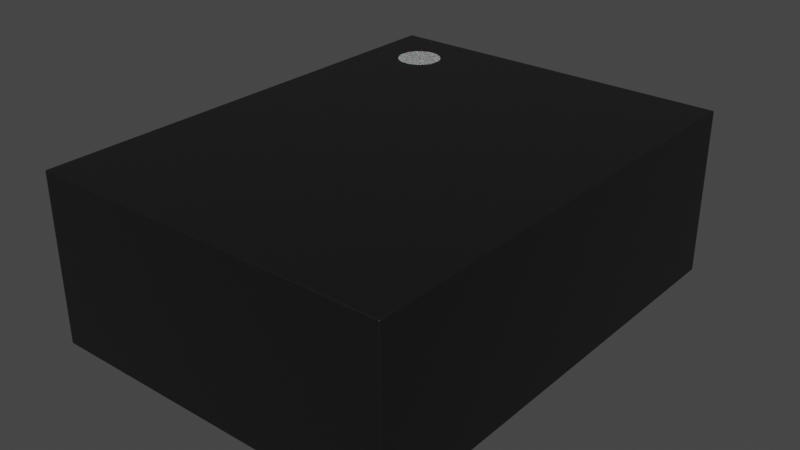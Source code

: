 # Source: Onsemi_MicroPak-10_1.6x2.1mm.blend  (saved by Blender 4.1.23; exported with 4.5.12 LTS)
import bpy
from mathutils import Matrix  # noqa: F401  (used for matrix-valued properties, if any)

bpy.ops.wm.read_factory_settings(use_empty=True)
scene = bpy.context.scene
scene.name = 'Scene'

# ---- collections
col_collection = bpy.data.collections.new('Collection'); scene.collection.children.link(col_collection)

# ---- materials (node trees are filled in below, after node groups)
mat_metal_pins = bpy.data.materials.new('metal_pins')
mat_metal_pins.use_transparent_shadow = False
mat_metal_pins.preview_render_type = 'CUBE'
mat_plastic_chip = bpy.data.materials.new('plastic_chip')
mat_plastic_chip.use_transparent_shadow = False
mat_plastic_chip.preview_render_type = 'CUBE'
mat_white_markings = bpy.data.materials.new('white_markings')
mat_white_markings.use_transparent_shadow = False
mat_white_markings.preview_render_type = 'FLAT'

# ---- material node trees
mat_metal_pins.use_nodes = True; mat_metal_pins.node_tree.nodes.clear()
_N = mat_metal_pins.node_tree.nodes; _L = mat_metal_pins.node_tree.links
n0 = _N.new('ShaderNodeMapping'); n0.name = 'Mapping'; n0.location = (-1447, -91)
n0.inputs[3].default_value = (4.8, 1.2, 1.1)
n1 = _N.new('ShaderNodeBsdfPrincipled'); n1.name = 'Principled BSDF'; n1.location = (-560, 254)
n1.distribution = 'GGX'
n1.subsurface_method = 'BURLEY'
n1.inputs[1].default_value = 0.7818
n1.inputs[2].default_value = 0.2886
n1.inputs[3].default_value = 1.45
n1.inputs[13].default_value = 0.0
n1.inputs[27].default_value = (0.0, 0.0, 0.0, 1.0)
n1.inputs[28].default_value = 1.0
n2 = _N.new('ShaderNodeOutputMaterial'); n2.name = 'Material Output.002'; n2.location = (-205, 253)
n2.width = 213
n3 = _N.new('ShaderNodeTexNoise'); n3.name = 'Noise Texture.002'; n3.location = (-1228, -73)
n3.inputs[2].default_value = 0.1
n3.inputs[3].default_value = 7.0
n3.inputs[4].default_value = 0.6
n3.inputs[8].default_value = 0.4
n4 = _N.new('ShaderNodeTexCoord'); n4.name = 'Texture Coordinate'; n4.location = (-1636, -116)
n5 = _N.new('ShaderNodeMix'); n5.name = 'Mix.001'; n5.location = (-921, 45)
n5.data_type = 'RGBA'
n5.inputs[6].default_value = (0.9398, 0.9547, 1.0, 1.0)
n5.inputs[7].default_value = (0.13, 0.1259, 0.1359, 1.0)
n6 = _N.new('ShaderNodeBump'); n6.name = 'Bump.001'; n6.location = (-1001, -227)
n6.inputs[0].default_value = 0.05
n6.inputs[1].default_value = 0.01
n6.inputs[2].default_value = 1.0
_L.new(n1.outputs[0], n2.inputs[0])
_L.new(n3.outputs[0], n6.inputs[3])
_L.new(n0.outputs[0], n3.inputs[0])
_L.new(n3.outputs[0], n5.inputs[0])
_L.new(n4.outputs[3], n0.inputs[0])
_L.new(n5.outputs[2], n1.inputs[0])
_L.new(n6.outputs[0], n1.inputs[5])
n2.is_active_output = True
mat_plastic_chip.use_nodes = True; mat_plastic_chip.node_tree.nodes.clear()
_N = mat_plastic_chip.node_tree.nodes; _L = mat_plastic_chip.node_tree.links
n0 = _N.new('ShaderNodeBsdfPrincipled'); n0.name = 'Principled BSDF'; n0.location = (10, 300)
n0.distribution = 'GGX'
n0.subsurface_method = 'BURLEY'
n0.inputs[0].default_value = (0.009312, 0.009312, 0.009312, 1.0)
n0.inputs[1].default_value = 0.1372
n0.inputs[2].default_value = 0.3706
n0.inputs[3].default_value = 1.45
n0.inputs[27].default_value = (0.0, 0.0, 0.0, 1.0)
n0.inputs[28].default_value = 1.0
n1 = _N.new('ShaderNodeOutputMaterial'); n1.name = 'Material Output'; n1.location = (300, 300)
n2 = _N.new('ShaderNodeTexNoise'); n2.name = 'Noise Texture'; n2.location = (-893, 54)
n2.inputs[2].default_value = 200.0
n2.inputs[3].default_value = 3.6
n2.inputs[4].default_value = 0.8375
n3 = _N.new('ShaderNodeBump'); n3.name = 'Bump'; n3.location = (-604, -53)
n3.inputs[0].default_value = 0.08
n3.inputs[1].default_value = 1.0
n3.inputs[2].default_value = 1.0
_L.new(n0.outputs[0], n1.inputs[0])
_L.new(n2.outputs[0], n3.inputs[3])
_L.new(n3.outputs[0], n0.inputs[5])
n1.is_active_output = True
mat_white_markings.use_nodes = True; mat_white_markings.node_tree.nodes.clear()
_N = mat_white_markings.node_tree.nodes; _L = mat_white_markings.node_tree.links
n0 = _N.new('ShaderNodeOutputMaterial'); n0.name = 'Material Output'; n0.location = (300, 300)
n1 = _N.new('ShaderNodeBsdfPrincipled'); n1.name = 'Principled BSDF'; n1.location = (-34, 272)
n1.distribution = 'GGX'
n1.subsurface_method = 'BURLEY'
n1.inputs[1].default_value = 0.02
n1.inputs[2].default_value = 0.4636
n1.inputs[3].default_value = 1.4
n1.inputs[8].default_value = 1.0
n1.inputs[10].default_value = 0.3682
n1.inputs[13].default_value = 0.6591
n1.inputs[18].default_value = 0.2318
n1.inputs[20].default_value = 0.6709
n1.inputs[24].default_value = 0.1191
n1.inputs[27].default_value = (0.0, 0.0, 0.0, 1.0)
n1.inputs[28].default_value = 1.0
n2 = _N.new('ShaderNodeMapping'); n2.name = 'Mapping'; n2.location = (-1010, 265)
n2.inputs[3].default_value = (3.0, 1.0, 1.0)
n3 = _N.new('ShaderNodeTexCoord'); n3.name = 'Texture Coordinate'; n3.location = (-1250, 180)
n4 = _N.new('ShaderNodeBump'); n4.name = 'Bump'; n4.location = (-376, -99)
n4.inputs[0].default_value = 0.05
n4.inputs[1].default_value = 1.0
n4.inputs[2].default_value = 1.0
n5 = _N.new('ShaderNodeTexNoise'); n5.name = 'Noise Texture'; n5.location = (-662, 176)
n5.inputs[2].default_value = 88.0
n5.inputs[3].default_value = 10.8
n5.inputs[4].default_value = 0.9167
n5.inputs[8].default_value = 1.6
n6 = _N.new('ShaderNodeValToRGB'); n6.name = 'ColorRamp'; n6.location = (-354, 186)
while len(n6.color_ramp.elements) > 1: n6.color_ramp.elements.remove(n6.color_ramp.elements[-1])
n6.color_ramp.elements[0].position = 0.0; n6.color_ramp.elements[0].color = (0.2596, 0.2596, 0.2596, 1.0)
_e = n6.color_ramp.elements.new(1.0); _e.color = (0.6303, 0.6303, 0.6303, 1.0)
n7 = _N.new('ShaderNodeMix'); n7.name = 'Mix'; n7.location = (-204, 152)
n7.data_type = 'RGBA'
n7.inputs[0].default_value = 0.3682
n7.inputs[7].default_value = (0.2525, 0.2525, 0.2525, 1.0)
_L.new(n5.outputs[0], n6.inputs[0])
_L.new(n1.outputs[0], n0.inputs[0])
_L.new(n3.outputs[2], n2.inputs[0])
_L.new(n2.outputs[0], n5.inputs[0])
_L.new(n5.outputs[0], n4.inputs[3])
_L.new(n4.outputs[0], n1.inputs[5])
_L.new(n6.outputs[0], n7.inputs[6])
_L.new(n7.outputs[2], n1.inputs[0])
n0.is_active_output = True

# ---- world
world_world = bpy.data.worlds.new('World'); scene.world = world_world
world_world.use_nodes = True; world_world.node_tree.nodes.clear()
_N = world_world.node_tree.nodes; _L = world_world.node_tree.links
n0 = _N.new('ShaderNodeOutputWorld'); n0.name = 'World Output'; n0.location = (300, 300)
n1 = _N.new('ShaderNodeBackground'); n1.name = 'Background'; n1.location = (10, 300)
n1.inputs[0].default_value = (0.05088, 0.05088, 0.05088, 1.0)
_L.new(n1.outputs[0], n0.inputs[0])
n0.is_active_output = True
world_world.color = (0.05088, 0.05088, 0.05088)
world_world.use_sun_shadow = False
world_world.sun_shadow_jitter_overblur = 0.0

# ---- meshes
me_shape_9_indexedfaceset = bpy.data.meshes.new('SHAPE_9_IndexedFaceSet')
me_shape_9_indexedfaceset.from_pydata([(-0.71, 0.85, 0.1), (-0.71, 0.65, 0.1), (0.8, 1.05, 0.005), (0.8, -1.05, 0.75), (0.8, -1.05, 0.005), (-0.8, -1.05, 0.75), (-0.8, -1.05, 0.005), (-0.8, 1.05, 0.75), (-0.8, 1.05, 0.005), (0.8, 1.05, 0.75), (-0.71, 0.85, 0.0), (-0.41, 0.85, 0.1), (-0.41, 0.85, 0.0), (-0.41, 0.65, 0.1), (-0.71, 0.65, 0.0), (-0.41, 0.65, 0.0), (-0.71, 0.15, 0.0), (-0.41, 0.15, 0.0), (-0.71, 0.35, 0.0), (-0.71, 0.35, 0.1), (-0.41, 0.35, 0.1), (-0.41, 0.35, 0.0), (-0.71, 0.15, 0.1), (-0.41, 0.15, 0.1), (-0.71, -0.15, 0.1), (-0.41, -0.15, 0.1), (-0.71, -0.35, 0.0), (-0.71, -0.35, 0.1), (-0.71, -0.15, 0.0), (-0.41, -0.35, 0.1), (-0.41, -0.15, 0.0), (-0.41, -0.35, 0.0), (-0.71, -0.65, 0.1), (-0.71, -0.85, 0.0), (-0.41, -0.85, 0.0), (-0.71, -0.65, 0.0), (-0.71, -0.85, 0.1), (-0.41, -0.65, 0.1), (-0.41, -0.85, 0.1), (-0.41, -0.65, 0.0), (0.1, -0.96, 0.0), (-0.1, -0.96, 0.0), (-0.1, -0.66, 0.1), (-0.1, -0.96, 0.1), (0.1, -0.96, 0.1), (-0.1, -0.66, 0.0), (0.1, -0.66, 0.0), (0.1, -0.66, 0.1), (0.41, -0.85, 0.0), (0.41, -0.85, 0.1), (0.41, -0.65, 0.0), (0.71, -0.85, 0.0), (0.71, -0.65, 0.1), (0.71, -0.85, 0.1), (0.71, -0.65, 0.0), (0.41, -0.65, 0.1), (0.71, -0.15, 0.1), (0.41, -0.35, 0.0), (0.41, -0.15, 0.1), (0.71, -0.35, 0.1), (0.41, -0.15, 0.0), (0.71, -0.15, 0.0), (0.71, -0.35, 0.0), (0.41, -0.35, 0.1), (0.71, 0.35, 0.1), (0.41, 0.15, 0.0), (0.41, 0.35, 0.0), (0.41, 0.35, 0.1), (0.71, 0.15, 0.1), (0.71, 0.35, 0.0), (0.71, 0.15, 0.0), (0.41, 0.15, 0.1), (0.41, 0.65, 0.1), (0.41, 0.85, 0.0), (0.41, 0.65, 0.0), (0.71, 0.85, 0.1), (0.71, 0.65, 0.1), (0.71, 0.85, 0.0), (0.71, 0.65, 0.0), (0.41, 0.85, 0.1), (-0.1, 0.66, 0.1), (0.1, 0.66, 0.0), (-0.1, 0.96, 0.0), (0.1, 0.96, 0.0), (-0.1, 0.66, 0.0), (-0.1, 0.96, 0.1), (0.1, 0.96, 0.1), (0.1, 0.66, 0.1), (-0.45, 0.8, 0.551), (-0.45, 0.8, 0.751), (-0.4519, 0.7805, 0.551), (-0.4519, 0.7805, 0.751), (-0.4576, 0.7617, 0.551), (-0.4576, 0.7617, 0.751), (-0.4669, 0.7444, 0.551), (-0.4669, 0.7444, 0.751), (-0.4793, 0.7293, 0.551), (-0.4793, 0.7293, 0.751), (-0.4944, 0.7169, 0.551), (-0.4944, 0.7169, 0.751), (-0.5117, 0.7076, 0.551), (-0.5117, 0.7076, 0.751), (-0.5305, 0.7019, 0.551), (-0.5305, 0.7019, 0.751), (-0.55, 0.7, 0.551), (-0.55, 0.7, 0.751), (-0.5695, 0.7019, 0.551), (-0.5695, 0.7019, 0.751), (-0.5883, 0.7076, 0.551), (-0.5883, 0.7076, 0.751), (-0.6056, 0.7169, 0.551), (-0.6056, 0.7169, 0.751), (-0.6207, 0.7293, 0.551), (-0.6207, 0.7293, 0.751), (-0.6331, 0.7444, 0.551), (-0.6331, 0.7444, 0.751), (-0.6424, 0.7617, 0.551), (-0.6424, 0.7617, 0.751), (-0.6481, 0.7805, 0.551), (-0.6481, 0.7805, 0.751), (-0.65, 0.8, 0.551), (-0.65, 0.8, 0.751), (-0.6481, 0.8195, 0.551), (-0.6481, 0.8195, 0.751), (-0.6424, 0.8383, 0.551), (-0.6424, 0.8383, 0.751), (-0.6331, 0.8556, 0.551), (-0.6331, 0.8556, 0.751), (-0.6207, 0.8707, 0.551), (-0.6207, 0.8707, 0.751), (-0.6056, 0.8831, 0.551), (-0.6056, 0.8831, 0.751), (-0.5883, 0.8924, 0.551), (-0.5883, 0.8924, 0.751), (-0.5695, 0.8981, 0.551), (-0.5695, 0.8981, 0.751), (-0.55, 0.9, 0.551), (-0.55, 0.9, 0.751), (-0.5305, 0.8981, 0.551), (-0.5305, 0.8981, 0.751), (-0.5117, 0.8924, 0.551), (-0.5117, 0.8924, 0.751), (-0.4944, 0.8831, 0.551), (-0.4944, 0.8831, 0.751), (-0.4793, 0.8707, 0.551), (-0.4793, 0.8707, 0.751), (-0.4669, 0.8556, 0.551), (-0.4669, 0.8556, 0.751), (-0.4576, 0.8383, 0.551), (-0.4576, 0.8383, 0.751), (-0.4519, 0.8195, 0.551), (-0.4519, 0.8195, 0.751)], [], [(9, 3, 4, 2), (3, 5, 6, 4), (5, 7, 8, 6), (7, 9, 2, 8), (6, 8, 2, 4), (9, 7, 5, 3), (0, 11, 12, 10), (15, 13, 1, 14), (15, 14, 10, 12), (36, 32, 35, 33), (0, 1, 13, 11), (19, 20, 21, 18), (17, 23, 22, 16), (22, 19, 18, 16), (21, 20, 23, 17), (17, 16, 18, 21), (19, 22, 23, 20), (24, 25, 30, 28), (31, 29, 27, 26), (27, 24, 28, 26), (30, 25, 29, 31), (31, 26, 28, 30), (24, 27, 29, 25), (32, 37, 39, 35), (34, 38, 36, 33), (39, 37, 38, 34), (62, 57, 60, 61), (34, 33, 35, 39), (32, 36, 38, 37), (42, 47, 46, 45), (40, 44, 43, 41), (43, 42, 45, 41), (46, 47, 44, 40), (40, 41, 45, 46), (42, 43, 44, 47), (55, 52, 54, 50), (51, 53, 49, 48), (49, 55, 50, 48), (54, 52, 53, 51), (51, 48, 50, 54), (55, 49, 53, 52), (58, 56, 61, 60), (62, 59, 63, 57), (63, 58, 60, 57), (61, 56, 59, 62), (58, 63, 59, 56), (85, 80, 87, 86), (67, 64, 69, 66), (70, 68, 71, 65), (71, 67, 66, 65), (69, 64, 68, 70), (70, 65, 66, 69), (67, 71, 68, 64), (79, 75, 77, 73), (78, 76, 72, 74), (72, 79, 73, 74), (77, 75, 76, 78), (78, 74, 73, 77), (79, 72, 76, 75), (85, 86, 83, 82), (81, 87, 80, 84), (80, 85, 82, 84), (83, 86, 87, 81), (81, 84, 82, 83), (1, 0, 10, 14), (88, 89, 91, 90), (90, 91, 93, 92), (92, 93, 95, 94), (94, 95, 97, 96), (96, 97, 99, 98), (98, 99, 101, 100), (100, 101, 103, 102), (102, 103, 105, 104), (104, 105, 107, 106), (106, 107, 109, 108), (108, 109, 111, 110), (110, 111, 113, 112), (112, 113, 115, 114), (114, 115, 117, 116), (116, 117, 119, 118), (118, 119, 121, 120), (120, 121, 123, 122), (122, 123, 125, 124), (124, 125, 127, 126), (126, 127, 129, 128), (128, 129, 131, 130), (130, 131, 133, 132), (132, 133, 135, 134), (134, 135, 137, 136), (136, 137, 139, 138), (138, 139, 141, 140), (140, 141, 143, 142), (142, 143, 145, 144), (144, 145, 147, 146), (146, 147, 149, 148), (91, 89, 151, 149, 147, 145, 143, 141, 139, 137, 135, 133, 131, 129, 127, 125, 123, 121, 119, 117, 115, 113, 111, 109, 107, 105, 103, 101, 99, 97, 95, 93), (148, 149, 151, 150), (150, 151, 89, 88), (88, 90, 92, 94, 96, 98, 100, 102, 104, 106, 108, 110, 112, 114, 116, 118, 120, 122, 124, 126, 128, 130, 132, 134, 136, 138, 140, 142, 144, 146, 148, 150), (12, 11, 13, 15)])
me_shape_9_indexedfaceset.polygons.foreach_set('use_smooth', [True] * 100)
me_shape_9_indexedfaceset.polygons.foreach_set('material_index', [1, 1, 1, 1, 1, 1, 0, 0, 0, 0, 0, 0, 0, 0, 0, 0, 0, 0, 0, 0, 0, 0, 0, 0, 0, 0, 0, 0, 0, 0, 0, 0, 0, 0, 0, 0, 0, 0, 0, 0, 0, 0, 0, 0, 0, 0, 0, 0, 0, 0, 0, 0, 0, 0, 0, 0, 0, 0, 0, 0, 0, 0, 0, 0, 0, 2, 2, 2, 2, 2, 2, 2, 2, 2, 2, 2, 2, 2, 2, 2, 2, 2, 2, 2, 2, 2, 2, 2, 2, 2, 2, 2, 2, 2, 2, 2, 2, 2, 2, 0])
_k = set([(0, 1), (0, 10), (0, 11), (1, 13), (1, 14), (2, 4), (2, 8), (2, 9), (3, 4), (3, 5), (3, 9), (4, 6), (5, 6), (5, 7), (6, 8), (7, 8), (7, 9), (10, 12), (10, 14), (11, 12), (11, 13), (12, 15), (13, 15), (14, 15), (16, 17), (16, 18), (16, 22), (17, 21), (17, 23), (18, 19), (18, 21), (19, 20), (19, 22), (20, 21), (20, 23), (22, 23), (24, 25), (24, 27), (24, 28), (25, 29), (25, 30), (26, 27), (26, 28), (26, 31), (27, 29), (28, 30), (29, 31), (30, 31), (32, 35), (32, 36), (32, 37), (33, 34), (33, 35), (33, 36), (34, 38), (34, 39), (35, 39), (36, 38), (37, 38), (37, 39), (40, 41), (40, 44), (40, 46), (41, 43), (41, 45), (42, 43), (42, 45), (42, 47), (43, 44), (44, 47), (45, 46), (46, 47), (48, 49), (48, 50), (48, 51), (49, 53), (49, 55), (50, 54), (50, 55), (51, 53), (51, 54), (52, 53), (52, 54), (52, 55), (56, 58), (56, 59), (56, 61), (57, 60), (57, 62), (57, 63), (58, 60), (58, 63), (59, 62), (59, 63), (60, 61), (61, 62), (64, 67), (64, 68), (64, 69), (65, 66), (65, 70), (65, 71), (66, 67), (66, 69), (67, 71), (68, 70), (68, 71), (69, 70), (72, 74), (72, 76), (72, 79), (73, 74), (73, 77), (73, 79), (74, 78), (75, 76), (75, 77), (75, 79), (76, 78), (77, 78), (80, 84), (80, 85), (80, 87), (81, 83), (81, 84), (81, 87), (82, 83), (82, 84), (82, 85), (83, 86), (85, 86), (86, 87), (88, 90), (88, 150), (89, 91), (89, 151), (90, 92), (91, 93), (92, 94), (93, 95), (94, 96), (95, 97), (96, 98), (97, 99), (98, 100), (99, 101), (100, 102), (101, 103), (102, 104), (103, 105), (104, 106), (105, 107), (106, 108), (107, 109), (108, 110), (109, 111), (110, 112), (111, 113), (112, 114), (113, 115), (114, 116), (115, 117), (116, 118), (117, 119), (118, 120), (119, 121), (120, 122), (121, 123), (122, 124), (123, 125), (124, 126), (125, 127), (126, 128), (127, 129), (128, 130), (129, 131), (130, 132), (131, 133), (132, 134), (133, 135), (134, 136), (135, 137), (136, 138), (137, 139), (138, 140), (139, 141), (140, 142), (141, 143), (142, 144), (143, 145), (144, 146), (145, 147), (146, 148), (147, 149), (148, 150), (149, 151)])
me_shape_9_indexedfaceset.attributes.new('sharp_edge', 'BOOLEAN', 'EDGE').data.foreach_set('value', [ (min(e.vertices), max(e.vertices)) in _k for e in me_shape_9_indexedfaceset.edges])
_uv = me_shape_9_indexedfaceset.uv_layers.new(name='UVMap')
_uv.uv.foreach_set('vector', [0.07803, 0.7618, 1.078, 0.7618, 1.078, 0.4523, 0.07803, 0.4523, 0.9346, 0.7618, 0.1727, 0.7618, 0.1727, 0.4523, 0.9346, 0.4523, 1.078, 0.7618, 0.07803, 0.7618, 0.07803, 0.4523, 1.078, 0.4523, 0.1727, 0.7618, 0.9346, 0.7618, 0.9346, 0.4523, 0.1727, 0.4523, 1.078, 0.1727, 0.07803, 0.1727, 0.07803, 0.9346, 1.078, 0.9346, 0.07803, 0.9346, 0.07803, 0.1727, 1.078, 0.1727, 1.078, 0.9346, 0.2155, 0.4523, 0.3584, 0.4523, 0.3584, 0.4047, 0.2155, 0.4047, 0.3584, 0.4047, 0.3584, 0.4523, 0.2155, 0.4523, 0.2155, 0.4047, 0.2685, 0.3584, 0.2685, 0.2155, 0.1733, 0.2155, 0.1733, 0.3584, 0.9828, 0.4523, 0.8876, 0.4523, 0.8876, 0.4047, 0.9828, 0.4047, 0.1733, 0.2155, 0.2685, 0.2155, 0.2685, 0.3584, 0.1733, 0.3584, 0.2155, 0.4523, 0.3584, 0.4523, 0.3584, 0.4047, 0.2155, 0.4047, 0.3584, 0.4047, 0.3584, 0.4523, 0.2155, 0.4523, 0.2155, 0.4047, 0.5066, 0.4523, 0.4114, 0.4523, 0.4114, 0.4047, 0.5066, 0.4047, 0.4114, 0.4047, 0.4114, 0.4523, 0.5066, 0.4523, 0.5066, 0.4047, 0.5066, 0.3584, 0.5066, 0.2155, 0.4114, 0.2155, 0.4114, 0.3584, 0.4114, 0.2155, 0.5066, 0.2155, 0.5066, 0.3584, 0.4114, 0.3584, 0.2155, 0.4523, 0.3584, 0.4523, 0.3584, 0.4047, 0.2155, 0.4047, 0.3584, 0.4047, 0.3584, 0.4523, 0.2155, 0.4523, 0.2155, 0.4047, 0.7447, 0.4523, 0.6495, 0.4523, 0.6495, 0.4047, 0.7447, 0.4047, 0.6495, 0.4047, 0.6495, 0.4523, 0.7447, 0.4523, 0.7447, 0.4047, 0.7447, 0.3584, 0.7447, 0.2155, 0.6495, 0.2155, 0.6495, 0.3584, 0.6495, 0.2155, 0.7447, 0.2155, 0.7447, 0.3584, 0.6495, 0.3584, 0.2155, 0.4523, 0.3584, 0.4523, 0.3584, 0.4047, 0.2155, 0.4047, 0.3584, 0.4047, 0.3584, 0.4523, 0.2155, 0.4523, 0.2155, 0.4047, 0.8876, 0.4047, 0.8876, 0.4523, 0.9828, 0.4523, 0.9828, 0.4047, 0.7447, 0.8917, 0.7447, 0.7489, 0.6495, 0.7489, 0.6495, 0.8917, 0.9828, 0.3584, 0.9828, 0.2155, 0.8876, 0.2155, 0.8876, 0.3584, 0.8876, 0.2155, 0.9828, 0.2155, 0.9828, 0.3584, 0.8876, 0.3584, 0.506, 0.4523, 0.6013, 0.4523, 0.6013, 0.4047, 0.506, 0.4047, 0.6013, 0.4047, 0.6013, 0.4523, 0.506, 0.4523, 0.506, 0.4047, 1.035, 0.4523, 0.8923, 0.4523, 0.8923, 0.4047, 1.035, 0.4047, 0.8923, 0.4047, 0.8923, 0.4523, 1.035, 0.4523, 1.035, 0.4047, 1.035, 0.6013, 1.035, 0.506, 0.8923, 0.506, 0.8923, 0.6013, 0.8923, 0.506, 1.035, 0.506, 1.035, 0.6013, 0.8923, 0.6013, 0.7489, 0.4523, 0.8917, 0.4523, 0.8917, 0.4047, 0.7489, 0.4047, 0.8917, 0.4047, 0.8917, 0.4523, 0.7489, 0.4523, 0.7489, 0.4047, 0.9828, 0.4523, 0.8876, 0.4523, 0.8876, 0.4047, 0.9828, 0.4047, 0.8876, 0.4047, 0.8876, 0.4523, 0.9828, 0.4523, 0.9828, 0.4047, 0.9828, 0.8917, 0.9828, 0.7489, 0.8876, 0.7489, 0.8876, 0.8917, 0.8876, 0.7489, 0.9828, 0.7489, 0.9828, 0.8917, 0.8876, 0.8917, 0.7489, 0.4523, 0.8917, 0.4523, 0.8917, 0.4047, 0.7489, 0.4047, 0.8917, 0.4047, 0.8917, 0.4523, 0.7489, 0.4523, 0.7489, 0.4047, 0.7447, 0.4523, 0.6495, 0.4523, 0.6495, 0.4047, 0.7447, 0.4047, 0.6495, 0.4047, 0.6495, 0.4523, 0.7447, 0.4523, 0.7447, 0.4047, 0.6495, 0.7489, 0.7447, 0.7489, 0.7447, 0.8917, 0.6495, 0.8917, 0.1209, 0.506, 0.2637, 0.506, 0.2637, 0.6013, 0.1209, 0.6013, 0.7489, 0.4523, 0.8917, 0.4523, 0.8917, 0.4047, 0.7489, 0.4047, 0.8917, 0.4047, 0.8917, 0.4523, 0.7489, 0.4523, 0.7489, 0.4047, 0.5066, 0.4523, 0.4114, 0.4523, 0.4114, 0.4047, 0.5066, 0.4047, 0.4114, 0.4047, 0.4114, 0.4523, 0.5066, 0.4523, 0.5066, 0.4047, 0.5066, 0.8917, 0.5066, 0.7489, 0.4114, 0.7489, 0.4114, 0.8917, 0.4114, 0.7489, 0.5066, 0.7489, 0.5066, 0.8917, 0.4114, 0.8917, 0.7489, 0.4523, 0.8917, 0.4523, 0.8917, 0.4047, 0.7489, 0.4047, 0.8917, 0.4047, 0.8917, 0.4523, 0.7489, 0.4523, 0.7489, 0.4047, 0.2685, 0.4523, 0.1733, 0.4523, 0.1733, 0.4047, 0.2685, 0.4047, 0.1733, 0.4047, 0.1733, 0.4523, 0.2685, 0.4523, 0.2685, 0.4047, 0.2685, 0.8917, 0.2685, 0.7489, 0.1733, 0.7489, 0.1733, 0.8917, 0.1733, 0.7489, 0.2685, 0.7489, 0.2685, 0.8917, 0.1733, 0.8917, 0.506, 0.4523, 0.6013, 0.4523, 0.6013, 0.4047, 0.506, 0.4047, 0.6013, 0.4047, 0.6013, 0.4523, 0.506, 0.4523, 0.506, 0.4047, 0.2637, 0.4523, 0.1209, 0.4523, 0.1209, 0.4047, 0.2637, 0.4047, 0.1209, 0.4047, 0.1209, 0.4523, 0.2637, 0.4523, 0.2637, 0.4047, 0.2637, 0.6013, 0.2637, 0.506, 0.1209, 0.506, 0.1209, 0.6013, 0.2685, 0.4523, 0.1733, 0.4523, 0.1733, 0.4047, 0.2685, 0.4047, 0.1971, 0.667, 0.1971, 0.7623, 0.2064, 0.7623, 0.2064, 0.667, 0.2064, 0.667, 0.2064, 0.7623, 0.2153, 0.7623, 0.2153, 0.667, 0.2153, 0.667, 0.2153, 0.7623, 0.2235, 0.7623, 0.2235, 0.667, 0.2235, 0.667, 0.2235, 0.7623, 0.2307, 0.7623, 0.2307, 0.667, 0.3254, 0.667, 0.3254, 0.7623, 0.3182, 0.7623, 0.3182, 0.667, 0.3182, 0.667, 0.3182, 0.7623, 0.31, 0.7623, 0.31, 0.667, 0.31, 0.667, 0.31, 0.7623, 0.301, 0.7623, 0.301, 0.667, 0.301, 0.667, 0.301, 0.7623, 0.2917, 0.7623, 0.2917, 0.667, 0.2917, 0.667, 0.2917, 0.7623, 0.2824, 0.7623, 0.2824, 0.667, 0.2824, 0.667, 0.2824, 0.7623, 0.2735, 0.7623, 0.2735, 0.667, 0.2735, 0.667, 0.2735, 0.7623, 0.2653, 0.7623, 0.2653, 0.667, 0.2653, 0.667, 0.2653, 0.7623, 0.2581, 0.7623, 0.2581, 0.667, 0.2307, 0.667, 0.2307, 0.7623, 0.2235, 0.7623, 0.2235, 0.667, 0.2235, 0.667, 0.2235, 0.7623, 0.2153, 0.7623, 0.2153, 0.667, 0.2153, 0.667, 0.2153, 0.7623, 0.2064, 0.7623, 0.2064, 0.667, 0.2064, 0.667, 0.2064, 0.7623, 0.1971, 0.7623, 0.1971, 0.667, 0.1971, 0.667, 0.1971, 0.7623, 0.1878, 0.7623, 0.1878, 0.667, 0.1878, 0.667, 0.1878, 0.7623, 0.1789, 0.7623, 0.1789, 0.667, 0.1789, 0.667, 0.1789, 0.7623, 0.1706, 0.7623, 0.1706, 0.667, 0.1706, 0.667, 0.1706, 0.7623, 0.1634, 0.7623, 0.1634, 0.667, 0.2581, 0.667, 0.2581, 0.7623, 0.2653, 0.7623, 0.2653, 0.667, 0.2653, 0.667, 0.2653, 0.7623, 0.2735, 0.7623, 0.2735, 0.667, 0.2735, 0.667, 0.2735, 0.7623, 0.2824, 0.7623, 0.2824, 0.667, 0.2824, 0.667, 0.2824, 0.7623, 0.2917, 0.7623, 0.2917, 0.667, 0.2917, 0.667, 0.2917, 0.7623, 0.301, 0.7623, 0.301, 0.667, 0.301, 0.667, 0.301, 0.7623, 0.31, 0.7623, 0.31, 0.667, 0.31, 0.667, 0.31, 0.7623, 0.3182, 0.7623, 0.3182, 0.667, 0.3182, 0.667, 0.3182, 0.7623, 0.3254, 0.7623, 0.3254, 0.667, 0.1634, 0.667, 0.1634, 0.7623, 0.1706, 0.7623, 0.1706, 0.667, 0.1706, 0.667, 0.1706, 0.7623, 0.1789, 0.7623, 0.1789, 0.667, 0.2064, 0.3384, 0.1971, 0.3394, 0.1878, 0.3384, 0.1789, 0.3357, 0.1706, 0.3313, 0.1634, 0.3254, 0.1575, 0.3182, 0.1531, 0.31, 0.1504, 0.301, 0.1495, 0.2917, 0.1504, 0.2824, 0.1531, 0.2735, 0.1575, 0.2653, 0.1634, 0.2581, 0.1706, 0.2521, 0.1789, 0.2477, 0.1878, 0.245, 0.1971, 0.2441, 0.2064, 0.245, 0.2153, 0.2477, 0.2235, 0.2521, 0.2307, 0.2581, 0.2367, 0.2653, 0.2411, 0.2735, 0.2438, 0.2824, 0.2447, 0.2917, 0.2438, 0.301, 0.2411, 0.31, 0.2367, 0.3182, 0.2307, 0.3254, 0.2235, 0.3313, 0.2153, 0.3357, 0.1789, 0.667, 0.1789, 0.7623, 0.1878, 0.7623, 0.1878, 0.667, 0.1878, 0.667, 0.1878, 0.7623, 0.1971, 0.7623, 0.1971, 0.667, 0.1971, 0.3394, 0.2064, 0.3384, 0.2153, 0.3357, 0.2235, 0.3313, 0.2307, 0.3254, 0.2367, 0.3182, 0.2411, 0.31, 0.2438, 0.301, 0.2447, 0.2917, 0.2438, 0.2824, 0.2411, 0.2735, 0.2367, 0.2653, 0.2307, 0.2581, 0.2235, 0.2521, 0.2153, 0.2477, 0.2064, 0.245, 0.1971, 0.2441, 0.1878, 0.245, 0.1789, 0.2477, 0.1706, 0.2521, 0.1634, 0.2581, 0.1575, 0.2653, 0.1531, 0.2735, 0.1504, 0.2824, 0.1495, 0.2917, 0.1504, 0.301, 0.1531, 0.31, 0.1575, 0.3182, 0.1634, 0.3254, 0.1706, 0.3313, 0.1789, 0.3357, 0.1878, 0.3384, 0.1733, 0.4047, 0.1733, 0.4523, 0.2685, 0.4523, 0.2685, 0.4047])
me_shape_9_indexedfaceset.materials.append(mat_metal_pins)
me_shape_9_indexedfaceset.materials.append(mat_plastic_chip)
me_shape_9_indexedfaceset.materials.append(mat_white_markings)
me_shape_9_indexedfaceset.update()
me_shape_9_indexedfaceset.normals_split_custom_set([tuple(v) for v in zip(*[iter([1.0, -7.62e-08, 0.0, 1.0, -7.62e-08, 0.0, 1.0, -7.62e-08, 0.0, 1.0, -7.62e-08, 0.0, 0.0, -1.0, 0.0, 0.0, -1.0, 0.0, 0.0, -1.0, 0.0, 0.0, -1.0, 0.0, -1.0, 7.62e-08, 0.0, -1.0, 7.62e-08, 0.0, -1.0, 7.62e-08, 0.0, -1.0, 7.62e-08, 0.0, 0.0, 1.0, 0.0, 0.0, 1.0, 0.0, 0.0, 1.0, 0.0, 0.0, 1.0, 0.0, 0.0, 0.0, -1.0, 0.0, 0.0, -1.0, 0.0, 0.0, -1.0, 0.0, 0.0, -1.0, 0.0, 0.0, 1.0, 0.0, 0.0, 1.0, 0.0, 0.0, 1.0, 0.0, 0.0, 1.0, 1.987e-07, 1.0, 0.0, 1.987e-07, 1.0, 0.0, 1.987e-07, 1.0, 0.0, 1.987e-07, 1.0, 0.0, -1.987e-07, -1.0, 0.0, -1.987e-07, -1.0, 0.0, -1.987e-07, -1.0, 0.0, -1.987e-07, -1.0, 0.0, 0.0, 0.0, -1.0, 0.0, 0.0, -1.0, 0.0, 0.0, -1.0, 0.0, 0.0, -1.0, -1.0, 3.725e-07, 0.0, -1.0, 3.725e-07, 0.0, -1.0, 3.725e-07, 0.0, -1.0, 3.725e-07, 0.0, 0.0, 0.0, 1.0, 0.0, 0.0, 1.0, 0.0, 0.0, 1.0, 0.0, 0.0, 1.0, 0.0, 1.0, 0.0, 0.0, 1.0, 0.0, 0.0, 1.0, 0.0, 0.0, 1.0, 0.0, -4.967e-08, -1.0, 0.0, -4.967e-08, -1.0, 0.0, -4.967e-08, -1.0, 0.0, -4.967e-08, -1.0, 0.0, -1.0, 0.0, 0.0, -1.0, 0.0, 0.0, -1.0, 0.0, 0.0, -1.0, 0.0, 0.0, 1.0, -1.863e-07, 0.0, 1.0, -1.863e-07, 0.0, 1.0, -1.863e-07, 0.0, 1.0, -1.863e-07, 0.0, 0.0, 0.0, -1.0, 0.0, 0.0, -1.0, 0.0, 0.0, -1.0, 0.0, 0.0, -1.0, 0.0, 0.0, 1.0, 0.0, 0.0, 1.0, 0.0, 0.0, 1.0, 0.0, 0.0, 1.0, 4.967e-08, 1.0, 0.0, 4.967e-08, 1.0, 0.0, 4.967e-08, 1.0, 0.0, 4.967e-08, 1.0, 0.0, 0.0, -1.0, 0.0, 0.0, -1.0, 0.0, 0.0, -1.0, 0.0, 0.0, -1.0, 0.0, -1.0, 0.0, 0.0, -1.0, 0.0, 0.0, -1.0, 0.0, 0.0, -1.0, 0.0, 0.0, 1.0, -1.863e-07, 0.0, 1.0, -1.863e-07, 0.0, 1.0, -1.863e-07, 0.0, 1.0, -1.863e-07, 0.0, 0.0, 0.0, -1.0, 0.0, 0.0, -1.0, 0.0, 0.0, -1.0, 0.0, 0.0, -1.0, -3.104e-08, 0.0, 1.0, -3.104e-08, 0.0, 1.0, -3.104e-08, 0.0, 1.0, -3.104e-08, 0.0, 1.0, 1.987e-07, 1.0, 0.0, 1.987e-07, 1.0, 0.0, 1.987e-07, 1.0, 0.0, 1.987e-07, 1.0, 0.0, -1.987e-07, -1.0, 0.0, -1.987e-07, -1.0, 0.0, -1.987e-07, -1.0, 0.0, -1.987e-07, -1.0, 0.0, 1.0, 0.0, 0.0, 1.0, 0.0, 0.0, 1.0, 0.0, 0.0, 1.0, 0.0, 0.0, 0.0, 0.0, -1.0, 0.0, 0.0, -1.0, 0.0, 0.0, -1.0, 0.0, 0.0, -1.0, 0.0, 0.0, -1.0, 0.0, 0.0, -1.0, 0.0, 0.0, -1.0, 0.0, 0.0, -1.0, 0.0, 0.0, 1.0, 0.0, 0.0, 1.0, 0.0, 0.0, 1.0, 0.0, 0.0, 1.0, 0.0, 1.0, 0.0, 0.0, 1.0, 0.0, 0.0, 1.0, 0.0, 0.0, 1.0, 0.0, 0.0, -1.0, 0.0, 0.0, -1.0, 0.0, 0.0, -1.0, 0.0, 0.0, -1.0, 0.0, -1.0, 3.104e-08, 0.0, -1.0, 3.104e-08, 0.0, -1.0, 3.104e-08, 0.0, -1.0, 3.104e-08, 0.0, 1.0, -3.104e-08, 0.0, 1.0, -3.104e-08, 0.0, 1.0, -3.104e-08, 0.0, 1.0, -3.104e-08, 0.0, 0.0, 0.0, -1.0, 0.0, 0.0, -1.0, 0.0, 0.0, -1.0, 0.0, 0.0, -1.0, 0.0, 0.0, 1.0, 0.0, 0.0, 1.0, 0.0, 0.0, 1.0, 0.0, 0.0, 1.0, 1.987e-07, 1.0, 0.0, 1.987e-07, 1.0, 0.0, 1.987e-07, 1.0, 0.0, 1.987e-07, 1.0, 0.0, -1.987e-07, -1.0, 0.0, -1.987e-07, -1.0, 0.0, -1.987e-07, -1.0, 0.0, -1.987e-07, -1.0, 0.0, -1.0, 0.0, 0.0, -1.0, 0.0, 0.0, -1.0, 0.0, 0.0, -1.0, 0.0, 0.0, 1.0, 0.0, 0.0, 1.0, 0.0, 0.0, 1.0, 0.0, 0.0, 1.0, 0.0, 0.0, 0.0, 0.0, -1.0, 0.0, 0.0, -1.0, 0.0, 0.0, -1.0, 0.0, 0.0, -1.0, 0.0, 0.0, 1.0, 0.0, 0.0, 1.0, 0.0, 0.0, 1.0, 0.0, 0.0, 1.0, 4.967e-08, 1.0, 0.0, 4.967e-08, 1.0, 0.0, 4.967e-08, 1.0, 0.0, 4.967e-08, 1.0, 0.0, 0.0, -1.0, 0.0, 0.0, -1.0, 0.0, 0.0, -1.0, 0.0, 0.0, -1.0, 0.0, -1.0, 1.863e-07, 0.0, -1.0, 1.863e-07, 0.0, -1.0, 1.863e-07, 0.0, -1.0, 1.863e-07, 0.0, 1.0, 0.0, 0.0, 1.0, 0.0, 0.0, 1.0, 0.0, 0.0, 1.0, 0.0, 0.0, 0.0, 0.0, 1.0, 0.0, 0.0, 1.0, 0.0, 0.0, 1.0, 0.0, 0.0, 1.0, 0.0, 0.0, 1.0, 0.0, 0.0, 1.0, 0.0, 0.0, 1.0, 0.0, 0.0, 1.0, 0.0, 1.0, 0.0, 0.0, 1.0, 0.0, 0.0, 1.0, 0.0, 0.0, 1.0, 0.0, -4.967e-08, -1.0, 0.0, -4.967e-08, -1.0, 0.0, -4.967e-08, -1.0, 0.0, -4.967e-08, -1.0, 0.0, -1.0, 1.863e-07, 0.0, -1.0, 1.863e-07, 0.0, -1.0, 1.863e-07, 0.0, -1.0, 1.863e-07, 0.0, 1.0, 0.0, 0.0, 1.0, 0.0, 0.0, 1.0, 0.0, 0.0, 1.0, 0.0, 0.0, 0.0, 0.0, -1.0, 0.0, 0.0, -1.0, 0.0, 0.0, -1.0, 0.0, 0.0, -1.0, 3.104e-08, 0.0, 1.0, 3.104e-08, 0.0, 1.0, 3.104e-08, 0.0, 1.0, 3.104e-08, 0.0, 1.0, 1.987e-07, 1.0, 0.0, 1.987e-07, 1.0, 0.0, 1.987e-07, 1.0, 0.0, 1.987e-07, 1.0, 0.0, -1.987e-07, -1.0, 0.0, -1.987e-07, -1.0, 0.0, -1.987e-07, -1.0, 0.0, -1.987e-07, -1.0, 0.0, -1.0, 0.0, 0.0, -1.0, 0.0, 0.0, -1.0, 0.0, 0.0, -1.0, 0.0, 0.0, 1.0, -3.725e-07, 0.0, 1.0, -3.725e-07, 0.0, 1.0, -3.725e-07, 0.0, 1.0, -3.725e-07, 0.0, 0.0, 0.0, -1.0, 0.0, 0.0, -1.0, 0.0, 0.0, -1.0, 0.0, 0.0, -1.0, 0.0, 0.0, 1.0, 0.0, 0.0, 1.0, 0.0, 0.0, 1.0, 0.0, 0.0, 1.0, 0.0, 1.0, 0.0, 0.0, 1.0, 0.0, 0.0, 1.0, 0.0, 0.0, 1.0, 0.0, 0.0, -1.0, 0.0, 0.0, -1.0, 0.0, 0.0, -1.0, 0.0, 0.0, -1.0, 0.0, -1.0, 3.104e-08, 0.0, -1.0, 3.104e-08, 0.0, -1.0, 3.104e-08, 0.0, -1.0, 3.104e-08, 0.0, 1.0, -3.104e-08, 0.0, 1.0, -3.104e-08, 0.0, 1.0, -3.104e-08, 0.0, 1.0, -3.104e-08, 0.0, 0.0, 0.0, -1.0, 0.0, 0.0, -1.0, 0.0, 0.0, -1.0, 0.0, 0.0, -1.0, -1.0, 0.0, 0.0, -1.0, 0.0, 0.0, -1.0, 0.0, 0.0, -1.0, 0.0, 0.0, 1.0, -1.382e-07, 0.0, 1.0, -1.382e-07, 0.0, 0.9808, -0.1951, 0.0, 0.9808, -0.1951, 0.0, 0.9808, -0.1951, 0.0, 0.9808, -0.1951, 0.0, 0.9239, -0.3827, 0.0, 0.9239, -0.3827, 0.0, 0.9239, -0.3827, 0.0, 0.9239, -0.3827, 0.0, 0.8315, -0.5556, 0.0, 0.8315, -0.5556, 0.0, 0.8315, -0.5556, 0.0, 0.8315, -0.5556, 0.0, 0.7071, -0.7071, 0.0, 0.7071, -0.7071, 0.0, 0.7071, -0.7071, 0.0, 0.7071, -0.7071, 0.0, 0.5556, -0.8315, 0.0, 0.5556, -0.8315, 0.0, 0.5556, -0.8315, 0.0, 0.5556, -0.8315, 0.0, 0.3827, -0.9239, 0.0, 0.3827, -0.9239, 0.0, 0.3827, -0.9239, 0.0, 0.3827, -0.9239, 0.0, 0.1951, -0.9808, 0.0, 0.1951, -0.9808, 0.0, 0.1951, -0.9808, 0.0, 0.1951, -0.9808, 0.0, -2.764e-07, -1.0, 0.0, -2.764e-07, -1.0, 0.0, -2.764e-07, -1.0, 0.0, -2.764e-07, -1.0, 0.0, -0.1951, -0.9808, 0.0, -0.1951, -0.9808, 0.0, -0.1951, -0.9808, 0.0, -0.1951, -0.9808, 0.0, -0.3827, -0.9239, 0.0, -0.3827, -0.9239, 0.0, -0.3827, -0.9239, 0.0, -0.3827, -0.9239, 0.0, -0.5556, -0.8315, 0.0, -0.5556, -0.8315, 0.0, -0.5556, -0.8315, 0.0, -0.5556, -0.8315, 0.0, -0.7071, -0.7071, 0.0, -0.7071, -0.7071, 0.0, -0.7071, -0.7071, 0.0, -0.7071, -0.7071, 0.0, -0.8315, -0.5556, 0.0, -0.8315, -0.5556, 0.0, -0.8315, -0.5556, 0.0, -0.8315, -0.5556, 0.0, -0.9239, -0.3827, 0.0, -0.9239, -0.3827, 0.0, -0.9239, -0.3827, 0.0, -0.9239, -0.3827, 0.0, -0.9808, -0.1951, 0.0, -0.9808, -0.1951, 0.0, -0.9808, -0.1951, 0.0, -0.9808, -0.1951, 0.0, -1.0, -1.382e-07, 0.0, -1.0, -1.382e-07, 0.0, -1.0, -1.382e-07, 0.0, -1.0, -1.382e-07, 0.0, -0.9808, 0.1951, 0.0, -0.9808, 0.1951, 0.0, -0.9808, 0.1951, 0.0, -0.9808, 0.1951, 0.0, -0.9239, 0.3827, 0.0, -0.9239, 0.3827, 0.0, -0.9239, 0.3827, 0.0, -0.9239, 0.3827, 0.0, -0.8315, 0.5556, 0.0, -0.8315, 0.5556, 0.0, -0.8315, 0.5556, 0.0, -0.8315, 0.5556, 0.0, -0.7071, 0.7071, 0.0, -0.7071, 0.7071, 0.0, -0.7071, 0.7071, 0.0, -0.7071, 0.7071, 0.0, -0.5556, 0.8315, 0.0, -0.5556, 0.8315, 0.0, -0.5556, 0.8315, 0.0, -0.5556, 0.8315, 0.0, -0.3827, 0.9239, 0.0, -0.3827, 0.9239, 0.0, -0.3827, 0.9239, 0.0, -0.3827, 0.9239, 0.0, -0.1951, 0.9808, 0.0, -0.1951, 0.9808, 0.0, -0.1951, 0.9808, 0.0, -0.1951, 0.9808, 0.0, 9.056e-08, 1.0, 0.0, 9.056e-08, 1.0, 0.0, 9.056e-08, 1.0, 0.0, 9.056e-08, 1.0, 0.0, 0.1951, 0.9808, 0.0, 0.1951, 0.9808, 0.0, 0.1951, 0.9808, 0.0, 0.1951, 0.9808, 0.0, 0.3827, 0.9239, 0.0, 0.3827, 0.9239, 0.0, 0.3827, 0.9239, 0.0, 0.3827, 0.9239, 0.0, 0.5556, 0.8315, 0.0, 0.5556, 0.8315, 0.0, 0.5556, 0.8315, 0.0, 0.5556, 0.8315, 0.0, 0.7071, 0.7071, 0.0, 0.7071, 0.7071, 0.0, 0.7071, 0.7071, 0.0, 0.7071, 0.7071, 0.0, 0.8315, 0.5556, 0.0, 0.8315, 0.5556, 0.0, 0.8315, 0.5556, 0.0, 0.8315, 0.5556, 0.0, 0.9239, 0.3827, 0.0, 0.9239, 0.3827, 0.0, 5.967e-08, 0.0, 1.0, 5.967e-08, 0.0, 1.0, 5.967e-08, 0.0, 1.0, 5.967e-08, 0.0, 1.0, 5.967e-08, 0.0, 1.0, 5.967e-08, 0.0, 1.0, 5.967e-08, 0.0, 1.0, 5.967e-08, 0.0, 1.0, 5.967e-08, 0.0, 1.0, 5.967e-08, 0.0, 1.0, 5.967e-08, 0.0, 1.0, 5.967e-08, 0.0, 1.0, 5.967e-08, 0.0, 1.0, 5.967e-08, 0.0, 1.0, 5.967e-08, 0.0, 1.0, 5.967e-08, 0.0, 1.0, 5.967e-08, 0.0, 1.0, 5.967e-08, 0.0, 1.0, 5.967e-08, 0.0, 1.0, 5.967e-08, 0.0, 1.0, 5.967e-08, 0.0, 1.0, 5.967e-08, 0.0, 1.0, 5.967e-08, 0.0, 1.0, 5.967e-08, 0.0, 1.0, 5.967e-08, 0.0, 1.0, 5.967e-08, 0.0, 1.0, 5.967e-08, 0.0, 1.0, 5.967e-08, 0.0, 1.0, 5.967e-08, 0.0, 1.0, 5.967e-08, 0.0, 1.0, 5.967e-08, 0.0, 1.0, 5.967e-08, 0.0, 1.0, 0.9239, 0.3827, 0.0, 0.9239, 0.3827, 0.0, 0.9808, 0.1951, 0.0, 0.9808, 0.1951, 0.0, 0.9808, 0.1951, 0.0, 0.9808, 0.1951, 0.0, 1.0, -1.382e-07, 0.0, 1.0, -1.382e-07, 0.0, -1.193e-07, 0.0, -1.0, -1.193e-07, 0.0, -1.0, -1.193e-07, 0.0, -1.0, -1.193e-07, 0.0, -1.0, -1.193e-07, 0.0, -1.0, -1.193e-07, 0.0, -1.0, -1.193e-07, 0.0, -1.0, -1.193e-07, 0.0, -1.0, -1.193e-07, 0.0, -1.0, -1.193e-07, 0.0, -1.0, -1.193e-07, 0.0, -1.0, -1.193e-07, 0.0, -1.0, -1.193e-07, 0.0, -1.0, -1.193e-07, 0.0, -1.0, -1.193e-07, 0.0, -1.0, -1.193e-07, 0.0, -1.0, -1.193e-07, 0.0, -1.0, -1.193e-07, 0.0, -1.0, -1.193e-07, 0.0, -1.0, -1.193e-07, 0.0, -1.0, -1.193e-07, 0.0, -1.0, -1.193e-07, 0.0, -1.0, -1.193e-07, 0.0, -1.0, -1.193e-07, 0.0, -1.0, -1.193e-07, 0.0, -1.0, -1.193e-07, 0.0, -1.0, -1.193e-07, 0.0, -1.0, -1.193e-07, 0.0, -1.0, -1.193e-07, 0.0, -1.0, -1.193e-07, 0.0, -1.0, -1.193e-07, 0.0, -1.0, -1.193e-07, 0.0, -1.0, 1.0, 0.0, 0.0, 1.0, 0.0, 0.0, 1.0, 0.0, 0.0, 1.0, 0.0, 0.0])] * 3)])

# ---- objects
ob_shape_9_indexedfaceset = bpy.data.objects.new('SHAPE_9_IndexedFaceSet', me_shape_9_indexedfaceset)

# ---- transforms, parenting, visibility, modifiers, constraints
ob_shape_9_indexedfaceset.location = (0.0, 0.0, 0.0)
_m = ob_shape_9_indexedfaceset.modifiers.new('Bevel', 'BEVEL')
_m.width = 0.005
_m.width_pct = 0.005
_m.segments = 5

# ---- collection membership
col_collection.objects.link(ob_shape_9_indexedfaceset)

# ---- scene / render settings (as saved in the file)
scene.frame_start = 1; scene.frame_end = 250; scene.frame_set(1)
scene.render.engine = 'BLENDER_EEVEE_NEXT'
scene.cycles.sampling_pattern = 'TABULATED_SOBOL'
scene.cycles.use_light_tree = False
scene.eevee.ray_tracing_options.trace_max_roughness = 0.0
scene.view_settings.view_transform = 'Filmic'
bpy.context.view_layer.update()

# ---- added for rendering (the .blend has no active camera and no usable light): camera, sun
cam_auto = bpy.data.cameras.new('AutoCamera')
cam_auto.lens = 50.0
cam_auto.sensor_width = 36.0
cam_auto.clip_end = 1000.0
ob_auto_camera = bpy.data.objects.new('AutoCamera', cam_auto)
scene.collection.objects.link(ob_auto_camera)
ob_auto_camera.location = (2.53957, -3.04748, 2.40716)
ob_auto_camera.rotation_euler = (1.09748, -7.21219e-08, 0.694738)
scene.camera = ob_auto_camera
light_auto_sun = bpy.data.lights.new('AutoSun', 'SUN')
light_auto_sun.energy = 3.0
light_auto_sun.angle = 0.0523599
ob_auto_sun = bpy.data.objects.new('AutoSun', light_auto_sun)
scene.collection.objects.link(ob_auto_sun)
ob_auto_sun.rotation_euler = (0.872665, 0.174533, 0.523599)
bpy.context.view_layer.update()
